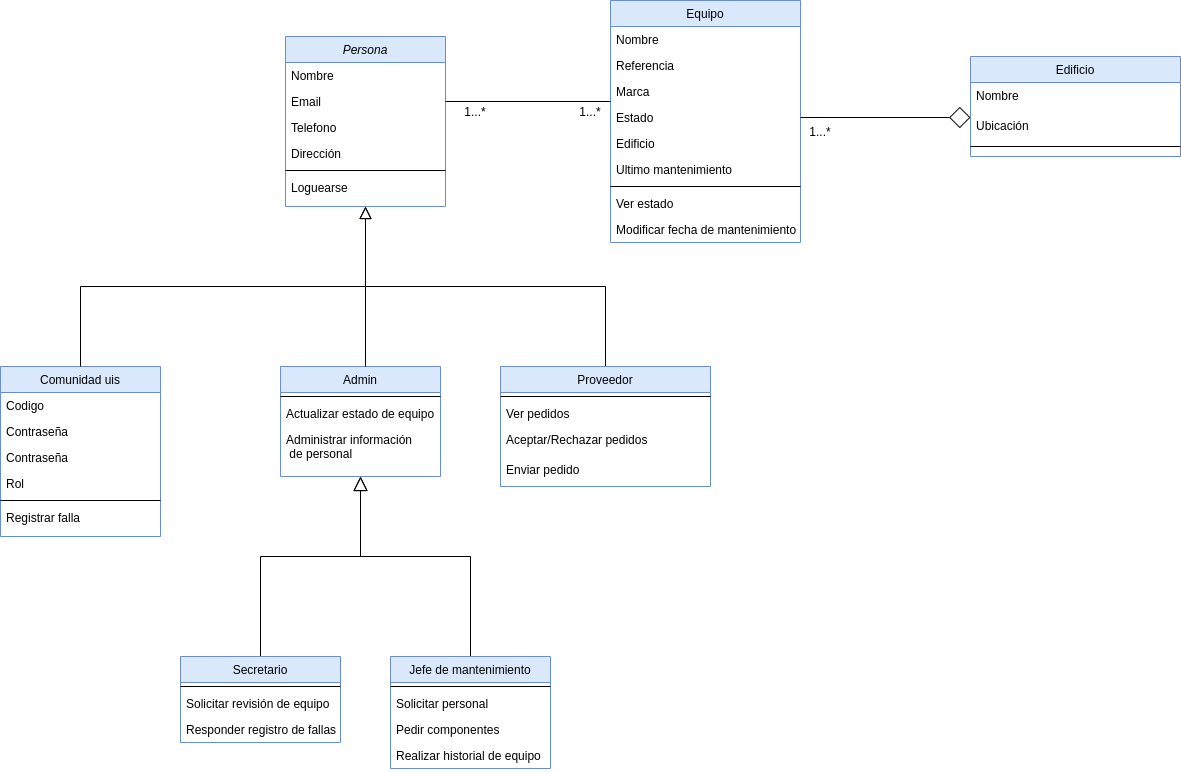

The diagram above was exported from draw.io. Its source (the exported page's mxGraphModel, read from the mxfile embedded in the PNG):
<mxGraphModel dx="860" dy="487" grid="1" gridSize="10" guides="1" tooltips="1" connect="1" arrows="1" fold="1" page="1" pageScale="1" pageWidth="827" pageHeight="1169" math="0" shadow="0">
  <root>
    <mxCell id="WIyWlLk6GJQsqaUBKTNV-0" />
    <mxCell id="WIyWlLk6GJQsqaUBKTNV-1" parent="WIyWlLk6GJQsqaUBKTNV-0" />
    <mxCell id="zkfFHV4jXpPFQw0GAbJ--0" value="Persona" style="swimlane;fontStyle=2;align=center;verticalAlign=top;childLayout=stackLayout;horizontal=1;startSize=26;horizontalStack=0;resizeParent=1;resizeLast=0;collapsible=1;marginBottom=0;rounded=0;shadow=0;strokeWidth=1;fillColor=#dae8fc;strokeColor=#6c8ebf;" parent="WIyWlLk6GJQsqaUBKTNV-1" vertex="1">
      <mxGeometry x="395" y="60" width="160" height="170" as="geometry">
        <mxRectangle x="230" y="140" width="160" height="26" as="alternateBounds" />
      </mxGeometry>
    </mxCell>
    <mxCell id="zkfFHV4jXpPFQw0GAbJ--1" value="Nombre" style="text;align=left;verticalAlign=top;spacingLeft=4;spacingRight=4;overflow=hidden;rotatable=0;points=[[0,0.5],[1,0.5]];portConstraint=eastwest;" parent="zkfFHV4jXpPFQw0GAbJ--0" vertex="1">
      <mxGeometry y="26" width="160" height="26" as="geometry" />
    </mxCell>
    <mxCell id="zkfFHV4jXpPFQw0GAbJ--3" value="Email" style="text;align=left;verticalAlign=top;spacingLeft=4;spacingRight=4;overflow=hidden;rotatable=0;points=[[0,0.5],[1,0.5]];portConstraint=eastwest;rounded=0;shadow=0;html=0;" parent="zkfFHV4jXpPFQw0GAbJ--0" vertex="1">
      <mxGeometry y="52" width="160" height="26" as="geometry" />
    </mxCell>
    <mxCell id="-kiWDA5Dg2hl_s_YaAAG-1" value="Telefono" style="text;align=left;verticalAlign=top;spacingLeft=4;spacingRight=4;overflow=hidden;rotatable=0;points=[[0,0.5],[1,0.5]];portConstraint=eastwest;rounded=0;shadow=0;html=0;" parent="zkfFHV4jXpPFQw0GAbJ--0" vertex="1">
      <mxGeometry y="78" width="160" height="26" as="geometry" />
    </mxCell>
    <mxCell id="zkfFHV4jXpPFQw0GAbJ--5" value="Dirección" style="text;align=left;verticalAlign=top;spacingLeft=4;spacingRight=4;overflow=hidden;rotatable=0;points=[[0,0.5],[1,0.5]];portConstraint=eastwest;" parent="zkfFHV4jXpPFQw0GAbJ--0" vertex="1">
      <mxGeometry y="104" width="160" height="26" as="geometry" />
    </mxCell>
    <mxCell id="zkfFHV4jXpPFQw0GAbJ--4" value="" style="line;html=1;strokeWidth=1;align=left;verticalAlign=middle;spacingTop=-1;spacingLeft=3;spacingRight=3;rotatable=0;labelPosition=right;points=[];portConstraint=eastwest;" parent="zkfFHV4jXpPFQw0GAbJ--0" vertex="1">
      <mxGeometry y="130" width="160" height="8" as="geometry" />
    </mxCell>
    <mxCell id="-kiWDA5Dg2hl_s_YaAAG-4" value="Loguearse" style="text;align=left;verticalAlign=top;spacingLeft=4;spacingRight=4;overflow=hidden;rotatable=0;points=[[0,0.5],[1,0.5]];portConstraint=eastwest;" parent="zkfFHV4jXpPFQw0GAbJ--0" vertex="1">
      <mxGeometry y="138" width="160" height="26" as="geometry" />
    </mxCell>
    <mxCell id="zkfFHV4jXpPFQw0GAbJ--6" value="Comunidad uis" style="swimlane;fontStyle=0;align=center;verticalAlign=top;childLayout=stackLayout;horizontal=1;startSize=26;horizontalStack=0;resizeParent=1;resizeLast=0;collapsible=1;marginBottom=0;rounded=0;shadow=0;strokeWidth=1;fillColor=#dae8fc;strokeColor=#6c8ebf;" parent="WIyWlLk6GJQsqaUBKTNV-1" vertex="1">
      <mxGeometry x="110" y="390" width="160" height="170" as="geometry">
        <mxRectangle x="130" y="380" width="160" height="26" as="alternateBounds" />
      </mxGeometry>
    </mxCell>
    <mxCell id="zkfFHV4jXpPFQw0GAbJ--7" value="Codigo" style="text;align=left;verticalAlign=top;spacingLeft=4;spacingRight=4;overflow=hidden;rotatable=0;points=[[0,0.5],[1,0.5]];portConstraint=eastwest;" parent="zkfFHV4jXpPFQw0GAbJ--6" vertex="1">
      <mxGeometry y="26" width="160" height="26" as="geometry" />
    </mxCell>
    <mxCell id="zkfFHV4jXpPFQw0GAbJ--8" value="Contraseña" style="text;align=left;verticalAlign=top;spacingLeft=4;spacingRight=4;overflow=hidden;rotatable=0;points=[[0,0.5],[1,0.5]];portConstraint=eastwest;rounded=0;shadow=0;html=0;" parent="zkfFHV4jXpPFQw0GAbJ--6" vertex="1">
      <mxGeometry y="52" width="160" height="26" as="geometry" />
    </mxCell>
    <mxCell id="-kiWDA5Dg2hl_s_YaAAG-5" value="Contraseña" style="text;align=left;verticalAlign=top;spacingLeft=4;spacingRight=4;overflow=hidden;rotatable=0;points=[[0,0.5],[1,0.5]];portConstraint=eastwest;rounded=0;shadow=0;html=0;" parent="zkfFHV4jXpPFQw0GAbJ--6" vertex="1">
      <mxGeometry y="78" width="160" height="26" as="geometry" />
    </mxCell>
    <mxCell id="-kiWDA5Dg2hl_s_YaAAG-6" value="Rol" style="text;align=left;verticalAlign=top;spacingLeft=4;spacingRight=4;overflow=hidden;rotatable=0;points=[[0,0.5],[1,0.5]];portConstraint=eastwest;rounded=0;shadow=0;html=0;" parent="zkfFHV4jXpPFQw0GAbJ--6" vertex="1">
      <mxGeometry y="104" width="160" height="26" as="geometry" />
    </mxCell>
    <mxCell id="zkfFHV4jXpPFQw0GAbJ--9" value="" style="line;html=1;strokeWidth=1;align=left;verticalAlign=middle;spacingTop=-1;spacingLeft=3;spacingRight=3;rotatable=0;labelPosition=right;points=[];portConstraint=eastwest;" parent="zkfFHV4jXpPFQw0GAbJ--6" vertex="1">
      <mxGeometry y="130" width="160" height="8" as="geometry" />
    </mxCell>
    <mxCell id="-kiWDA5Dg2hl_s_YaAAG-7" value="Registrar falla" style="text;align=left;verticalAlign=top;spacingLeft=4;spacingRight=4;overflow=hidden;rotatable=0;points=[[0,0.5],[1,0.5]];portConstraint=eastwest;" parent="zkfFHV4jXpPFQw0GAbJ--6" vertex="1">
      <mxGeometry y="138" width="160" height="26" as="geometry" />
    </mxCell>
    <mxCell id="zkfFHV4jXpPFQw0GAbJ--12" value="" style="endArrow=block;endSize=10;endFill=0;shadow=0;strokeWidth=1;rounded=0;edgeStyle=elbowEdgeStyle;elbow=vertical;" parent="WIyWlLk6GJQsqaUBKTNV-1" source="zkfFHV4jXpPFQw0GAbJ--6" target="zkfFHV4jXpPFQw0GAbJ--0" edge="1">
      <mxGeometry width="160" relative="1" as="geometry">
        <mxPoint x="200" y="203" as="sourcePoint" />
        <mxPoint x="200" y="203" as="targetPoint" />
        <Array as="points" />
      </mxGeometry>
    </mxCell>
    <mxCell id="zkfFHV4jXpPFQw0GAbJ--13" value="Admin" style="swimlane;fontStyle=0;align=center;verticalAlign=top;childLayout=stackLayout;horizontal=1;startSize=26;horizontalStack=0;resizeParent=1;resizeLast=0;collapsible=1;marginBottom=0;rounded=0;shadow=0;strokeWidth=1;fillColor=#dae8fc;strokeColor=#6c8ebf;" parent="WIyWlLk6GJQsqaUBKTNV-1" vertex="1">
      <mxGeometry x="390" y="390" width="160" height="110" as="geometry">
        <mxRectangle x="340" y="380" width="170" height="26" as="alternateBounds" />
      </mxGeometry>
    </mxCell>
    <mxCell id="zkfFHV4jXpPFQw0GAbJ--15" value="" style="line;html=1;strokeWidth=1;align=left;verticalAlign=middle;spacingTop=-1;spacingLeft=3;spacingRight=3;rotatable=0;labelPosition=right;points=[];portConstraint=eastwest;" parent="zkfFHV4jXpPFQw0GAbJ--13" vertex="1">
      <mxGeometry y="26" width="160" height="8" as="geometry" />
    </mxCell>
    <mxCell id="Hhx2tzLSd4xHV5pFgKo4-1" value="Actualizar estado de equipo" style="text;align=left;verticalAlign=top;spacingLeft=4;spacingRight=4;overflow=hidden;rotatable=0;points=[[0,0.5],[1,0.5]];portConstraint=eastwest;" parent="zkfFHV4jXpPFQw0GAbJ--13" vertex="1">
      <mxGeometry y="34" width="160" height="26" as="geometry" />
    </mxCell>
    <mxCell id="iRaExYBw7jJHkpcgTWM4-0" value="Administrar información&#10; de personal" style="text;align=left;verticalAlign=top;spacingLeft=4;spacingRight=4;overflow=hidden;rotatable=0;points=[[0,0.5],[1,0.5]];portConstraint=eastwest;" parent="zkfFHV4jXpPFQw0GAbJ--13" vertex="1">
      <mxGeometry y="60" width="160" height="30" as="geometry" />
    </mxCell>
    <mxCell id="zkfFHV4jXpPFQw0GAbJ--16" value="" style="endArrow=block;endSize=10;endFill=0;shadow=0;strokeWidth=1;rounded=0;edgeStyle=elbowEdgeStyle;elbow=vertical;" parent="WIyWlLk6GJQsqaUBKTNV-1" source="zkfFHV4jXpPFQw0GAbJ--13" target="zkfFHV4jXpPFQw0GAbJ--0" edge="1">
      <mxGeometry width="160" relative="1" as="geometry">
        <mxPoint x="210" y="373" as="sourcePoint" />
        <mxPoint x="310" y="271" as="targetPoint" />
        <Array as="points">
          <mxPoint x="475" y="260" />
          <mxPoint x="300" y="310" />
        </Array>
      </mxGeometry>
    </mxCell>
    <mxCell id="zkfFHV4jXpPFQw0GAbJ--17" value="Equipo" style="swimlane;fontStyle=0;align=center;verticalAlign=top;childLayout=stackLayout;horizontal=1;startSize=26;horizontalStack=0;resizeParent=1;resizeLast=0;collapsible=1;marginBottom=0;rounded=0;shadow=0;strokeWidth=1;fillColor=#dae8fc;strokeColor=#6c8ebf;" parent="WIyWlLk6GJQsqaUBKTNV-1" vertex="1">
      <mxGeometry x="720" y="24" width="190" height="242" as="geometry">
        <mxRectangle x="550" y="140" width="160" height="26" as="alternateBounds" />
      </mxGeometry>
    </mxCell>
    <mxCell id="zkfFHV4jXpPFQw0GAbJ--18" value="Nombre" style="text;align=left;verticalAlign=top;spacingLeft=4;spacingRight=4;overflow=hidden;rotatable=0;points=[[0,0.5],[1,0.5]];portConstraint=eastwest;" parent="zkfFHV4jXpPFQw0GAbJ--17" vertex="1">
      <mxGeometry y="26" width="190" height="26" as="geometry" />
    </mxCell>
    <mxCell id="zkfFHV4jXpPFQw0GAbJ--20" value="Referencia" style="text;align=left;verticalAlign=top;spacingLeft=4;spacingRight=4;overflow=hidden;rotatable=0;points=[[0,0.5],[1,0.5]];portConstraint=eastwest;rounded=0;shadow=0;html=0;" parent="zkfFHV4jXpPFQw0GAbJ--17" vertex="1">
      <mxGeometry y="52" width="190" height="26" as="geometry" />
    </mxCell>
    <mxCell id="zkfFHV4jXpPFQw0GAbJ--19" value="Marca" style="text;align=left;verticalAlign=top;spacingLeft=4;spacingRight=4;overflow=hidden;rotatable=0;points=[[0,0.5],[1,0.5]];portConstraint=eastwest;rounded=0;shadow=0;html=0;" parent="zkfFHV4jXpPFQw0GAbJ--17" vertex="1">
      <mxGeometry y="78" width="190" height="26" as="geometry" />
    </mxCell>
    <mxCell id="zkfFHV4jXpPFQw0GAbJ--21" value="Estado" style="text;align=left;verticalAlign=top;spacingLeft=4;spacingRight=4;overflow=hidden;rotatable=0;points=[[0,0.5],[1,0.5]];portConstraint=eastwest;rounded=0;shadow=0;html=0;" parent="zkfFHV4jXpPFQw0GAbJ--17" vertex="1">
      <mxGeometry y="104" width="190" height="26" as="geometry" />
    </mxCell>
    <mxCell id="zkfFHV4jXpPFQw0GAbJ--22" value="Edificio" style="text;align=left;verticalAlign=top;spacingLeft=4;spacingRight=4;overflow=hidden;rotatable=0;points=[[0,0.5],[1,0.5]];portConstraint=eastwest;rounded=0;shadow=0;html=0;" parent="zkfFHV4jXpPFQw0GAbJ--17" vertex="1">
      <mxGeometry y="130" width="190" height="26" as="geometry" />
    </mxCell>
    <mxCell id="mFdVHdULsWQE4vWlZQfM-6" value="Ultimo mantenimiento" style="text;align=left;verticalAlign=top;spacingLeft=4;spacingRight=4;overflow=hidden;rotatable=0;points=[[0,0.5],[1,0.5]];portConstraint=eastwest;rounded=0;shadow=0;html=0;" parent="zkfFHV4jXpPFQw0GAbJ--17" vertex="1">
      <mxGeometry y="156" width="190" height="26" as="geometry" />
    </mxCell>
    <mxCell id="zkfFHV4jXpPFQw0GAbJ--23" value="" style="line;html=1;strokeWidth=1;align=left;verticalAlign=middle;spacingTop=-1;spacingLeft=3;spacingRight=3;rotatable=0;labelPosition=right;points=[];portConstraint=eastwest;" parent="zkfFHV4jXpPFQw0GAbJ--17" vertex="1">
      <mxGeometry y="182" width="190" height="8" as="geometry" />
    </mxCell>
    <mxCell id="zkfFHV4jXpPFQw0GAbJ--24" value="Ver estado&#10;" style="text;align=left;verticalAlign=top;spacingLeft=4;spacingRight=4;overflow=hidden;rotatable=0;points=[[0,0.5],[1,0.5]];portConstraint=eastwest;" parent="zkfFHV4jXpPFQw0GAbJ--17" vertex="1">
      <mxGeometry y="190" width="190" height="26" as="geometry" />
    </mxCell>
    <mxCell id="mFdVHdULsWQE4vWlZQfM-7" value="Modificar fecha de mantenimiento" style="text;align=left;verticalAlign=top;spacingLeft=4;spacingRight=4;overflow=hidden;rotatable=0;points=[[0,0.5],[1,0.5]];portConstraint=eastwest;" parent="zkfFHV4jXpPFQw0GAbJ--17" vertex="1">
      <mxGeometry y="216" width="190" height="26" as="geometry" />
    </mxCell>
    <mxCell id="-kiWDA5Dg2hl_s_YaAAG-14" style="edgeStyle=orthogonalEdgeStyle;rounded=0;orthogonalLoop=1;jettySize=auto;html=1;endArrow=block;endFill=0;fillColor=#e1d5e7;strokeColor=#000000;strokeWidth=1;endSize=12;entryX=0.5;entryY=1;entryDx=0;entryDy=0;" parent="WIyWlLk6GJQsqaUBKTNV-1" source="-kiWDA5Dg2hl_s_YaAAG-10" target="zkfFHV4jXpPFQw0GAbJ--13" edge="1">
      <mxGeometry relative="1" as="geometry">
        <mxPoint x="450" y="500" as="targetPoint" />
        <Array as="points">
          <mxPoint x="370" y="580" />
          <mxPoint x="470" y="580" />
        </Array>
      </mxGeometry>
    </mxCell>
    <mxCell id="-kiWDA5Dg2hl_s_YaAAG-10" value="Secretario" style="swimlane;fontStyle=0;align=center;verticalAlign=top;childLayout=stackLayout;horizontal=1;startSize=26;horizontalStack=0;resizeParent=1;resizeLast=0;collapsible=1;marginBottom=0;rounded=0;shadow=0;strokeWidth=1;fillColor=#dae8fc;strokeColor=#6c8ebf;" parent="WIyWlLk6GJQsqaUBKTNV-1" vertex="1">
      <mxGeometry x="290" y="680" width="160" height="86" as="geometry">
        <mxRectangle x="340" y="380" width="170" height="26" as="alternateBounds" />
      </mxGeometry>
    </mxCell>
    <mxCell id="-kiWDA5Dg2hl_s_YaAAG-11" value="" style="line;html=1;strokeWidth=1;align=left;verticalAlign=middle;spacingTop=-1;spacingLeft=3;spacingRight=3;rotatable=0;labelPosition=right;points=[];portConstraint=eastwest;" parent="-kiWDA5Dg2hl_s_YaAAG-10" vertex="1">
      <mxGeometry y="26" width="160" height="8" as="geometry" />
    </mxCell>
    <mxCell id="Hhx2tzLSd4xHV5pFgKo4-0" value="Solicitar revisión de equipo" style="text;align=left;verticalAlign=top;spacingLeft=4;spacingRight=4;overflow=hidden;rotatable=0;points=[[0,0.5],[1,0.5]];portConstraint=eastwest;" parent="-kiWDA5Dg2hl_s_YaAAG-10" vertex="1">
      <mxGeometry y="34" width="160" height="26" as="geometry" />
    </mxCell>
    <mxCell id="PT_9RGlR3-HaCCmyvjjj-0" value="Responder registro de fallas" style="text;align=left;verticalAlign=top;spacingLeft=4;spacingRight=4;overflow=hidden;rotatable=0;points=[[0,0.5],[1,0.5]];portConstraint=eastwest;" parent="-kiWDA5Dg2hl_s_YaAAG-10" vertex="1">
      <mxGeometry y="60" width="160" height="26" as="geometry" />
    </mxCell>
    <mxCell id="-kiWDA5Dg2hl_s_YaAAG-15" style="edgeStyle=orthogonalEdgeStyle;rounded=0;orthogonalLoop=1;jettySize=auto;html=1;exitX=0.5;exitY=0;exitDx=0;exitDy=0;endArrow=block;endFill=0;startSize=11;endSize=12;" parent="WIyWlLk6GJQsqaUBKTNV-1" source="-kiWDA5Dg2hl_s_YaAAG-12" edge="1">
      <mxGeometry relative="1" as="geometry">
        <mxPoint x="470" y="500" as="targetPoint" />
        <Array as="points">
          <mxPoint x="580" y="580" />
          <mxPoint x="470" y="580" />
        </Array>
      </mxGeometry>
    </mxCell>
    <mxCell id="-kiWDA5Dg2hl_s_YaAAG-12" value="Jefe de mantenimiento" style="swimlane;fontStyle=0;align=center;verticalAlign=top;childLayout=stackLayout;horizontal=1;startSize=26;horizontalStack=0;resizeParent=1;resizeLast=0;collapsible=1;marginBottom=0;rounded=0;shadow=0;strokeWidth=1;fillColor=#dae8fc;strokeColor=#6c8ebf;" parent="WIyWlLk6GJQsqaUBKTNV-1" vertex="1">
      <mxGeometry x="500" y="680" width="160" height="112" as="geometry">
        <mxRectangle x="340" y="380" width="170" height="26" as="alternateBounds" />
      </mxGeometry>
    </mxCell>
    <mxCell id="-kiWDA5Dg2hl_s_YaAAG-13" value="" style="line;html=1;strokeWidth=1;align=left;verticalAlign=middle;spacingTop=-1;spacingLeft=3;spacingRight=3;rotatable=0;labelPosition=right;points=[];portConstraint=eastwest;" parent="-kiWDA5Dg2hl_s_YaAAG-12" vertex="1">
      <mxGeometry y="26" width="160" height="8" as="geometry" />
    </mxCell>
    <mxCell id="PT_9RGlR3-HaCCmyvjjj-1" value="Solicitar personal " style="text;align=left;verticalAlign=top;spacingLeft=4;spacingRight=4;overflow=hidden;rotatable=0;points=[[0,0.5],[1,0.5]];portConstraint=eastwest;" parent="-kiWDA5Dg2hl_s_YaAAG-12" vertex="1">
      <mxGeometry y="34" width="160" height="26" as="geometry" />
    </mxCell>
    <mxCell id="PT_9RGlR3-HaCCmyvjjj-2" value="Pedir componentes" style="text;align=left;verticalAlign=top;spacingLeft=4;spacingRight=4;overflow=hidden;rotatable=0;points=[[0,0.5],[1,0.5]];portConstraint=eastwest;" parent="-kiWDA5Dg2hl_s_YaAAG-12" vertex="1">
      <mxGeometry y="60" width="160" height="26" as="geometry" />
    </mxCell>
    <mxCell id="PT_9RGlR3-HaCCmyvjjj-3" value="Realizar historial de equipo" style="text;align=left;verticalAlign=top;spacingLeft=4;spacingRight=4;overflow=hidden;rotatable=0;points=[[0,0.5],[1,0.5]];portConstraint=eastwest;" parent="-kiWDA5Dg2hl_s_YaAAG-12" vertex="1">
      <mxGeometry y="86" width="160" height="26" as="geometry" />
    </mxCell>
    <mxCell id="1vBs791rwWnpuyD52_M3-0" style="edgeStyle=orthogonalEdgeStyle;rounded=0;orthogonalLoop=1;jettySize=auto;html=1;exitX=0.5;exitY=0;exitDx=0;exitDy=0;endArrow=none;endFill=0;" parent="WIyWlLk6GJQsqaUBKTNV-1" source="mFdVHdULsWQE4vWlZQfM-0" edge="1">
      <mxGeometry relative="1" as="geometry">
        <mxPoint x="470" y="310" as="targetPoint" />
        <Array as="points">
          <mxPoint x="715" y="310" />
        </Array>
      </mxGeometry>
    </mxCell>
    <mxCell id="mFdVHdULsWQE4vWlZQfM-0" value="Proveedor" style="swimlane;fontStyle=0;align=center;verticalAlign=top;childLayout=stackLayout;horizontal=1;startSize=26;horizontalStack=0;resizeParent=1;resizeLast=0;collapsible=1;marginBottom=0;rounded=0;shadow=0;strokeWidth=1;fillColor=#dae8fc;strokeColor=#6c8ebf;" parent="WIyWlLk6GJQsqaUBKTNV-1" vertex="1">
      <mxGeometry x="610" y="390" width="210" height="120" as="geometry">
        <mxRectangle x="340" y="380" width="170" height="26" as="alternateBounds" />
      </mxGeometry>
    </mxCell>
    <mxCell id="mFdVHdULsWQE4vWlZQfM-1" value="" style="line;html=1;strokeWidth=1;align=left;verticalAlign=middle;spacingTop=-1;spacingLeft=3;spacingRight=3;rotatable=0;labelPosition=right;points=[];portConstraint=eastwest;" parent="mFdVHdULsWQE4vWlZQfM-0" vertex="1">
      <mxGeometry y="26" width="210" height="8" as="geometry" />
    </mxCell>
    <mxCell id="mFdVHdULsWQE4vWlZQfM-2" value="Ver pedidos" style="text;align=left;verticalAlign=top;spacingLeft=4;spacingRight=4;overflow=hidden;rotatable=0;points=[[0,0.5],[1,0.5]];portConstraint=eastwest;" parent="mFdVHdULsWQE4vWlZQfM-0" vertex="1">
      <mxGeometry y="34" width="210" height="26" as="geometry" />
    </mxCell>
    <mxCell id="mFdVHdULsWQE4vWlZQfM-3" value="Aceptar/Rechazar pedidos" style="text;align=left;verticalAlign=top;spacingLeft=4;spacingRight=4;overflow=hidden;rotatable=0;points=[[0,0.5],[1,0.5]];portConstraint=eastwest;" parent="mFdVHdULsWQE4vWlZQfM-0" vertex="1">
      <mxGeometry y="60" width="210" height="30" as="geometry" />
    </mxCell>
    <mxCell id="mFdVHdULsWQE4vWlZQfM-5" value="Enviar pedido" style="text;align=left;verticalAlign=top;spacingLeft=4;spacingRight=4;overflow=hidden;rotatable=0;points=[[0,0.5],[1,0.5]];portConstraint=eastwest;" parent="mFdVHdULsWQE4vWlZQfM-0" vertex="1">
      <mxGeometry y="90" width="210" height="30" as="geometry" />
    </mxCell>
    <mxCell id="mFdVHdULsWQE4vWlZQfM-8" style="edgeStyle=orthogonalEdgeStyle;rounded=0;orthogonalLoop=1;jettySize=auto;html=1;exitX=1;exitY=0.5;exitDx=0;exitDy=0;endArrow=none;endFill=0;" parent="WIyWlLk6GJQsqaUBKTNV-1" source="zkfFHV4jXpPFQw0GAbJ--3" edge="1">
      <mxGeometry relative="1" as="geometry">
        <mxPoint x="720" y="125" as="targetPoint" />
      </mxGeometry>
    </mxCell>
    <mxCell id="mFdVHdULsWQE4vWlZQfM-9" value="Edificio" style="swimlane;fontStyle=0;align=center;verticalAlign=top;childLayout=stackLayout;horizontal=1;startSize=26;horizontalStack=0;resizeParent=1;resizeLast=0;collapsible=1;marginBottom=0;rounded=0;shadow=0;strokeWidth=1;fillColor=#dae8fc;strokeColor=#6c8ebf;" parent="WIyWlLk6GJQsqaUBKTNV-1" vertex="1">
      <mxGeometry x="1080" y="80" width="210" height="100" as="geometry">
        <mxRectangle x="340" y="380" width="170" height="26" as="alternateBounds" />
      </mxGeometry>
    </mxCell>
    <mxCell id="mFdVHdULsWQE4vWlZQfM-13" value="Nombre" style="text;align=left;verticalAlign=top;spacingLeft=4;spacingRight=4;overflow=hidden;rotatable=0;points=[[0,0.5],[1,0.5]];portConstraint=eastwest;" parent="mFdVHdULsWQE4vWlZQfM-9" vertex="1">
      <mxGeometry y="26" width="210" height="30" as="geometry" />
    </mxCell>
    <mxCell id="mFdVHdULsWQE4vWlZQfM-12" value="Ubicación" style="text;align=left;verticalAlign=top;spacingLeft=4;spacingRight=4;overflow=hidden;rotatable=0;points=[[0,0.5],[1,0.5]];portConstraint=eastwest;" parent="mFdVHdULsWQE4vWlZQfM-9" vertex="1">
      <mxGeometry y="56" width="210" height="30" as="geometry" />
    </mxCell>
    <mxCell id="mFdVHdULsWQE4vWlZQfM-10" value="" style="line;html=1;strokeWidth=1;align=left;verticalAlign=middle;spacingTop=-1;spacingLeft=3;spacingRight=3;rotatable=0;labelPosition=right;points=[];portConstraint=eastwest;" parent="mFdVHdULsWQE4vWlZQfM-9" vertex="1">
      <mxGeometry y="86" width="210" height="8" as="geometry" />
    </mxCell>
    <mxCell id="v1uBMAPx9miNy3qZdPpD-0" value="1...*" style="text;html=1;strokeColor=none;fillColor=none;align=center;verticalAlign=middle;whiteSpace=wrap;rounded=0;" parent="WIyWlLk6GJQsqaUBKTNV-1" vertex="1">
      <mxGeometry x="555" y="120" width="60" height="30" as="geometry" />
    </mxCell>
    <mxCell id="v1uBMAPx9miNy3qZdPpD-2" value="1...*" style="text;html=1;strokeColor=none;fillColor=none;align=center;verticalAlign=middle;whiteSpace=wrap;rounded=0;" parent="WIyWlLk6GJQsqaUBKTNV-1" vertex="1">
      <mxGeometry x="670" y="120" width="60" height="30" as="geometry" />
    </mxCell>
    <mxCell id="9AY1rtHbI1gEcEK4D92a-0" style="edgeStyle=orthogonalEdgeStyle;rounded=0;orthogonalLoop=1;jettySize=auto;html=1;exitX=1;exitY=0.5;exitDx=0;exitDy=0;entryX=0;entryY=0.167;entryDx=0;entryDy=0;entryPerimeter=0;endArrow=diamond;endFill=0;endSize=19;" parent="WIyWlLk6GJQsqaUBKTNV-1" source="zkfFHV4jXpPFQw0GAbJ--21" target="mFdVHdULsWQE4vWlZQfM-12" edge="1">
      <mxGeometry relative="1" as="geometry" />
    </mxCell>
    <mxCell id="v1uBMAPx9miNy3qZdPpD-3" value="1...*" style="text;html=1;strokeColor=none;fillColor=none;align=center;verticalAlign=middle;whiteSpace=wrap;rounded=0;" parent="WIyWlLk6GJQsqaUBKTNV-1" vertex="1">
      <mxGeometry x="900" y="140" width="60" height="30" as="geometry" />
    </mxCell>
  </root>
</mxGraphModel>